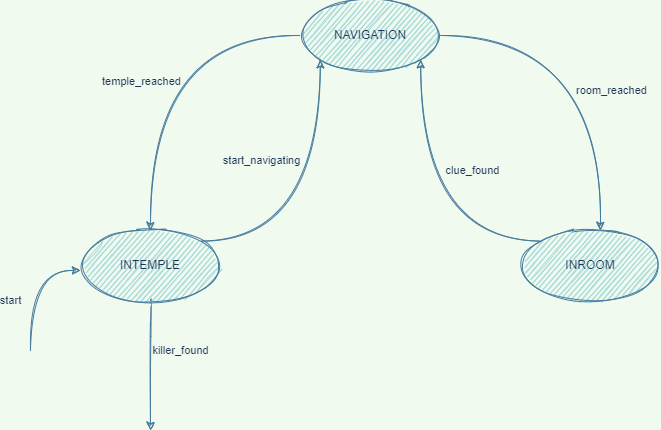

The diagram above was exported from draw.io. Its source (the exported page's mxGraphModel, read from the mxfile embedded in the PNG):
<mxGraphModel dx="1564" dy="936" grid="1" gridSize="10" guides="1" tooltips="1" connect="1" arrows="1" fold="1" page="1" pageScale="1" pageWidth="1169" pageHeight="827" background="#F1FAEE" math="0" shadow="0">
  <root>
    <mxCell id="0" />
    <mxCell id="1" parent="0" />
    <mxCell id="bnIy_DJVJy23LMrXEoxf-5" style="edgeStyle=orthogonalEdgeStyle;curved=1;rounded=1;sketch=1;orthogonalLoop=1;jettySize=auto;html=1;entryX=0.571;entryY=0;entryDx=0;entryDy=0;entryPerimeter=0;fontColor=#1D3557;strokeColor=#457B9D;fillColor=#A8DADC;" edge="1" parent="1" source="bnIy_DJVJy23LMrXEoxf-1" target="bnIy_DJVJy23LMrXEoxf-2">
      <mxGeometry relative="1" as="geometry" />
    </mxCell>
    <mxCell id="bnIy_DJVJy23LMrXEoxf-12" value="room_reached" style="edgeLabel;html=1;align=center;verticalAlign=middle;resizable=0;points=[];fontColor=#1D3557;labelBackgroundColor=none;" vertex="1" connectable="0" parent="bnIy_DJVJy23LMrXEoxf-5">
      <mxGeometry x="0.2035" y="-33" relative="1" as="geometry">
        <mxPoint x="43" as="offset" />
      </mxGeometry>
    </mxCell>
    <mxCell id="bnIy_DJVJy23LMrXEoxf-8" style="edgeStyle=orthogonalEdgeStyle;curved=1;rounded=1;sketch=1;orthogonalLoop=1;jettySize=auto;html=1;entryX=0.5;entryY=0;entryDx=0;entryDy=0;fontColor=#1D3557;strokeColor=#457B9D;fillColor=#A8DADC;" edge="1" parent="1" source="bnIy_DJVJy23LMrXEoxf-1" target="bnIy_DJVJy23LMrXEoxf-3">
      <mxGeometry relative="1" as="geometry" />
    </mxCell>
    <mxCell id="bnIy_DJVJy23LMrXEoxf-9" value="temple_reached" style="edgeLabel;html=1;align=center;verticalAlign=middle;resizable=0;points=[];fontColor=#1D3557;labelBackgroundColor=none;" vertex="1" connectable="0" parent="bnIy_DJVJy23LMrXEoxf-8">
      <mxGeometry x="0.1826" y="41" relative="1" as="geometry">
        <mxPoint x="-51" y="-9" as="offset" />
      </mxGeometry>
    </mxCell>
    <mxCell id="bnIy_DJVJy23LMrXEoxf-1" value="NAVIGATION" style="ellipse;whiteSpace=wrap;html=1;fillColor=#A8DADC;strokeColor=#457B9D;fontColor=#1D3557;sketch=1;rounded=1;" vertex="1" parent="1">
      <mxGeometry x="330" y="80" width="140" height="70" as="geometry" />
    </mxCell>
    <mxCell id="bnIy_DJVJy23LMrXEoxf-6" style="edgeStyle=orthogonalEdgeStyle;curved=1;rounded=1;sketch=1;orthogonalLoop=1;jettySize=auto;html=1;exitX=0;exitY=0;exitDx=0;exitDy=0;entryX=1;entryY=1;entryDx=0;entryDy=0;fontColor=#1D3557;strokeColor=#457B9D;fillColor=#A8DADC;" edge="1" parent="1" source="bnIy_DJVJy23LMrXEoxf-2" target="bnIy_DJVJy23LMrXEoxf-1">
      <mxGeometry relative="1" as="geometry" />
    </mxCell>
    <mxCell id="bnIy_DJVJy23LMrXEoxf-11" value="clue_found" style="edgeLabel;html=1;align=center;verticalAlign=middle;resizable=0;points=[];fontColor=#1D3557;labelBackgroundColor=none;" vertex="1" connectable="0" parent="bnIy_DJVJy23LMrXEoxf-6">
      <mxGeometry x="0.1826" y="-22" relative="1" as="geometry">
        <mxPoint x="29" y="-13" as="offset" />
      </mxGeometry>
    </mxCell>
    <mxCell id="bnIy_DJVJy23LMrXEoxf-2" value="INROOM" style="ellipse;whiteSpace=wrap;html=1;fillColor=#A8DADC;strokeColor=#457B9D;fontColor=#1D3557;sketch=1;rounded=1;" vertex="1" parent="1">
      <mxGeometry x="550" y="310" width="140" height="70" as="geometry" />
    </mxCell>
    <mxCell id="bnIy_DJVJy23LMrXEoxf-7" style="edgeStyle=orthogonalEdgeStyle;curved=1;rounded=1;sketch=1;orthogonalLoop=1;jettySize=auto;html=1;exitX=1;exitY=0;exitDx=0;exitDy=0;entryX=0;entryY=1;entryDx=0;entryDy=0;fontColor=#1D3557;strokeColor=#457B9D;fillColor=#A8DADC;" edge="1" parent="1" source="bnIy_DJVJy23LMrXEoxf-3" target="bnIy_DJVJy23LMrXEoxf-1">
      <mxGeometry relative="1" as="geometry" />
    </mxCell>
    <mxCell id="bnIy_DJVJy23LMrXEoxf-10" value="start_navigating" style="edgeLabel;html=1;align=center;verticalAlign=middle;resizable=0;points=[];fontColor=#1D3557;labelBackgroundColor=none;" vertex="1" connectable="0" parent="bnIy_DJVJy23LMrXEoxf-7">
      <mxGeometry x="0.156" y="23" relative="1" as="geometry">
        <mxPoint x="-37" y="-27" as="offset" />
      </mxGeometry>
    </mxCell>
    <mxCell id="bnIy_DJVJy23LMrXEoxf-13" value="killer_found" style="edgeStyle=orthogonalEdgeStyle;curved=1;rounded=1;sketch=1;orthogonalLoop=1;jettySize=auto;html=1;fontColor=#1D3557;strokeColor=#457B9D;fillColor=#A8DADC;labelBackgroundColor=none;" edge="1" parent="1" source="bnIy_DJVJy23LMrXEoxf-3">
      <mxGeometry x="-0.2308" y="30" relative="1" as="geometry">
        <mxPoint x="180" y="510" as="targetPoint" />
        <mxPoint as="offset" />
      </mxGeometry>
    </mxCell>
    <mxCell id="bnIy_DJVJy23LMrXEoxf-3" value="INTEMPLE" style="ellipse;whiteSpace=wrap;html=1;fillColor=#A8DADC;strokeColor=#457B9D;fontColor=#1D3557;sketch=1;rounded=1;" vertex="1" parent="1">
      <mxGeometry x="110" y="310" width="140" height="70" as="geometry" />
    </mxCell>
    <mxCell id="bnIy_DJVJy23LMrXEoxf-15" value="start" style="edgeStyle=orthogonalEdgeStyle;curved=1;rounded=1;sketch=1;orthogonalLoop=1;jettySize=auto;html=1;fontColor=#1D3557;strokeColor=#457B9D;fillColor=#A8DADC;labelBackgroundColor=none;" edge="1" parent="1">
      <mxGeometry x="-0.2308" y="20" relative="1" as="geometry">
        <mxPoint x="110" y="350" as="targetPoint" />
        <mxPoint x="60" y="430" as="sourcePoint" />
        <mxPoint as="offset" />
        <Array as="points">
          <mxPoint x="60" y="350" />
          <mxPoint x="110" y="350" />
        </Array>
      </mxGeometry>
    </mxCell>
  </root>
</mxGraphModel>